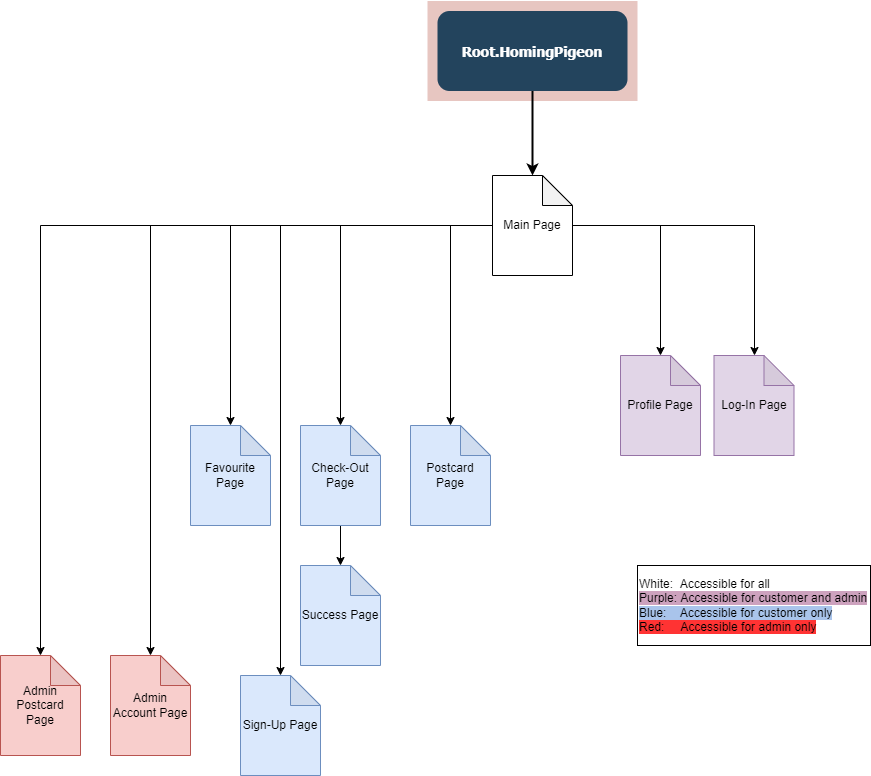

The diagram above was exported from draw.io. Its source (the exported page's mxGraphModel, read from the mxfile embedded in the PNG):
<mxGraphModel dx="1718" dy="935" grid="1" gridSize="10" guides="1" tooltips="1" connect="1" arrows="1" fold="1" page="1" pageScale="1.5" pageWidth="1169" pageHeight="827" background="none" math="0" shadow="0">
  <root>
    <mxCell id="0" />
    <mxCell id="1" parent="0" />
    <mxCell id="123" value="" style="fillColor=#AE4132;strokeColor=none;opacity=30;" parent="1" vertex="1">
      <mxGeometry x="747" y="175.50000000000003" width="210" height="99.99999999999994" as="geometry" />
    </mxCell>
    <mxCell id="2" value="Root.HomingPigeon" style="rounded=1;fillColor=#23445D;gradientColor=none;strokeColor=none;fontColor=#FFFFFF;fontStyle=1;fontFamily=Tahoma;fontSize=14" parent="1" vertex="1">
      <mxGeometry x="757" y="185.5" width="190" height="80" as="geometry" />
    </mxCell>
    <mxCell id="59" value="" style="edgeStyle=elbowEdgeStyle;elbow=vertical;strokeWidth=2;rounded=0" parent="1" source="2" edge="1">
      <mxGeometry x="347" y="225.5" width="100" height="100" as="geometry">
        <mxPoint x="861.9999999999999" y="275.5" as="sourcePoint" />
        <mxPoint x="852" y="350" as="targetPoint" />
        <Array as="points">
          <mxPoint x="852" y="320" />
        </Array>
      </mxGeometry>
    </mxCell>
    <mxCell id="5u3Gv7ZHj8zNrGdocdJT-125" value="" style="edgeStyle=orthogonalEdgeStyle;rounded=0;orthogonalLoop=1;jettySize=auto;html=1;" parent="1" source="5u3Gv7ZHj8zNrGdocdJT-123" target="5u3Gv7ZHj8zNrGdocdJT-124" edge="1">
      <mxGeometry relative="1" as="geometry">
        <Array as="points">
          <mxPoint x="1074" y="400" />
        </Array>
      </mxGeometry>
    </mxCell>
    <mxCell id="5u3Gv7ZHj8zNrGdocdJT-127" value="" style="edgeStyle=orthogonalEdgeStyle;rounded=0;orthogonalLoop=1;jettySize=auto;html=1;" parent="1" source="5u3Gv7ZHj8zNrGdocdJT-123" target="5u3Gv7ZHj8zNrGdocdJT-126" edge="1">
      <mxGeometry relative="1" as="geometry" />
    </mxCell>
    <mxCell id="5u3Gv7ZHj8zNrGdocdJT-129" value="" style="edgeStyle=orthogonalEdgeStyle;rounded=0;orthogonalLoop=1;jettySize=auto;html=1;" parent="1" source="5u3Gv7ZHj8zNrGdocdJT-123" target="5u3Gv7ZHj8zNrGdocdJT-128" edge="1">
      <mxGeometry relative="1" as="geometry" />
    </mxCell>
    <mxCell id="5u3Gv7ZHj8zNrGdocdJT-131" value="" style="edgeStyle=orthogonalEdgeStyle;rounded=0;orthogonalLoop=1;jettySize=auto;html=1;" parent="1" source="5u3Gv7ZHj8zNrGdocdJT-123" target="5u3Gv7ZHj8zNrGdocdJT-130" edge="1">
      <mxGeometry relative="1" as="geometry" />
    </mxCell>
    <mxCell id="5u3Gv7ZHj8zNrGdocdJT-135" value="" style="edgeStyle=orthogonalEdgeStyle;rounded=0;orthogonalLoop=1;jettySize=auto;html=1;" parent="1" source="5u3Gv7ZHj8zNrGdocdJT-123" target="5u3Gv7ZHj8zNrGdocdJT-134" edge="1">
      <mxGeometry relative="1" as="geometry" />
    </mxCell>
    <mxCell id="5u3Gv7ZHj8zNrGdocdJT-137" value="" style="edgeStyle=orthogonalEdgeStyle;rounded=0;orthogonalLoop=1;jettySize=auto;html=1;" parent="1" source="5u3Gv7ZHj8zNrGdocdJT-123" target="5u3Gv7ZHj8zNrGdocdJT-136" edge="1">
      <mxGeometry relative="1" as="geometry" />
    </mxCell>
    <mxCell id="5u3Gv7ZHj8zNrGdocdJT-139" value="" style="edgeStyle=orthogonalEdgeStyle;rounded=0;orthogonalLoop=1;jettySize=auto;html=1;" parent="1" source="5u3Gv7ZHj8zNrGdocdJT-123" target="5u3Gv7ZHj8zNrGdocdJT-138" edge="1">
      <mxGeometry relative="1" as="geometry" />
    </mxCell>
    <mxCell id="5u3Gv7ZHj8zNrGdocdJT-141" value="" style="edgeStyle=orthogonalEdgeStyle;rounded=0;orthogonalLoop=1;jettySize=auto;html=1;" parent="1" source="5u3Gv7ZHj8zNrGdocdJT-123" target="5u3Gv7ZHj8zNrGdocdJT-140" edge="1">
      <mxGeometry relative="1" as="geometry" />
    </mxCell>
    <mxCell id="5u3Gv7ZHj8zNrGdocdJT-123" value="Main Page" style="shape=note;whiteSpace=wrap;html=1;backgroundOutline=1;darkOpacity=0.05;" parent="1" vertex="1">
      <mxGeometry x="812" y="350" width="80" height="100" as="geometry" />
    </mxCell>
    <mxCell id="5u3Gv7ZHj8zNrGdocdJT-124" value="Log-In Page" style="shape=note;whiteSpace=wrap;html=1;backgroundOutline=1;darkOpacity=0.05;fillColor=#e1d5e7;strokeColor=#9673a6;" parent="1" vertex="1">
      <mxGeometry x="1033.5" y="530" width="80" height="100" as="geometry" />
    </mxCell>
    <mxCell id="5u3Gv7ZHj8zNrGdocdJT-126" value="Sign-Up Page" style="shape=note;whiteSpace=wrap;html=1;backgroundOutline=1;darkOpacity=0.05;fillColor=#dae8fc;strokeColor=#6c8ebf;" parent="1" vertex="1">
      <mxGeometry x="560" y="850" width="80" height="100" as="geometry" />
    </mxCell>
    <mxCell id="5u3Gv7ZHj8zNrGdocdJT-128" value="Postcard Page" style="shape=note;whiteSpace=wrap;html=1;backgroundOutline=1;darkOpacity=0.05;fillColor=#dae8fc;strokeColor=#6c8ebf;" parent="1" vertex="1">
      <mxGeometry x="730" y="600" width="80" height="100" as="geometry" />
    </mxCell>
    <mxCell id="5u3Gv7ZHj8zNrGdocdJT-133" value="" style="edgeStyle=orthogonalEdgeStyle;rounded=0;orthogonalLoop=1;jettySize=auto;html=1;" parent="1" source="5u3Gv7ZHj8zNrGdocdJT-130" target="5u3Gv7ZHj8zNrGdocdJT-132" edge="1">
      <mxGeometry relative="1" as="geometry" />
    </mxCell>
    <mxCell id="5u3Gv7ZHj8zNrGdocdJT-130" value="Check-Out Page" style="shape=note;whiteSpace=wrap;html=1;backgroundOutline=1;darkOpacity=0.05;fillColor=#dae8fc;strokeColor=#6c8ebf;" parent="1" vertex="1">
      <mxGeometry x="620" y="600" width="80" height="100" as="geometry" />
    </mxCell>
    <mxCell id="5u3Gv7ZHj8zNrGdocdJT-132" value="Success Page" style="shape=note;whiteSpace=wrap;html=1;backgroundOutline=1;darkOpacity=0.05;fillColor=#dae8fc;strokeColor=#6c8ebf;" parent="1" vertex="1">
      <mxGeometry x="620" y="740" width="80" height="100" as="geometry" />
    </mxCell>
    <mxCell id="5u3Gv7ZHj8zNrGdocdJT-134" value="Admin Account Page" style="shape=note;whiteSpace=wrap;html=1;backgroundOutline=1;darkOpacity=0.05;fillColor=#f8cecc;strokeColor=#b85450;" parent="1" vertex="1">
      <mxGeometry x="430" y="830" width="80" height="100" as="geometry" />
    </mxCell>
    <mxCell id="5u3Gv7ZHj8zNrGdocdJT-136" value="Admin Postcard Page" style="shape=note;whiteSpace=wrap;html=1;backgroundOutline=1;darkOpacity=0.05;fillColor=#f8cecc;strokeColor=#b85450;" parent="1" vertex="1">
      <mxGeometry x="320" y="830" width="80" height="100" as="geometry" />
    </mxCell>
    <mxCell id="5u3Gv7ZHj8zNrGdocdJT-138" value="Profile Page" style="shape=note;whiteSpace=wrap;html=1;backgroundOutline=1;darkOpacity=0.05;fillColor=#e1d5e7;strokeColor=#9673a6;" parent="1" vertex="1">
      <mxGeometry x="940" y="530" width="80" height="100" as="geometry" />
    </mxCell>
    <mxCell id="5u3Gv7ZHj8zNrGdocdJT-140" value="Favourite Page" style="shape=note;whiteSpace=wrap;html=1;backgroundOutline=1;darkOpacity=0.05;fillColor=#dae8fc;strokeColor=#6c8ebf;" parent="1" vertex="1">
      <mxGeometry x="510" y="600" width="80" height="100" as="geometry" />
    </mxCell>
    <mxCell id="5u3Gv7ZHj8zNrGdocdJT-142" value="&lt;div&gt;&lt;span&gt;White:&amp;nbsp; Accessible for all&lt;/span&gt;&lt;/div&gt;&lt;div style=&quot;text-align: center&quot;&gt;&lt;span style=&quot;background-color: rgb(205 , 162 , 190)&quot;&gt;Purple: Accessible for customer and admin&lt;/span&gt;&lt;/div&gt;&lt;div&gt;&lt;span style=&quot;background-color: rgb(169 , 196 , 235)&quot;&gt;Blue:&amp;nbsp; &amp;nbsp; Accessible for customer only&lt;/span&gt;&lt;/div&gt;&lt;div&gt;&lt;span style=&quot;background-color: rgb(255 , 51 , 51)&quot;&gt;Red:&amp;nbsp; &amp;nbsp; &amp;nbsp;Accessible for admin only&lt;/span&gt;&lt;/div&gt;" style="rounded=0;whiteSpace=wrap;html=1;align=left;" parent="1" vertex="1">
      <mxGeometry x="957" y="740" width="233" height="80" as="geometry" />
    </mxCell>
  </root>
</mxGraphModel>